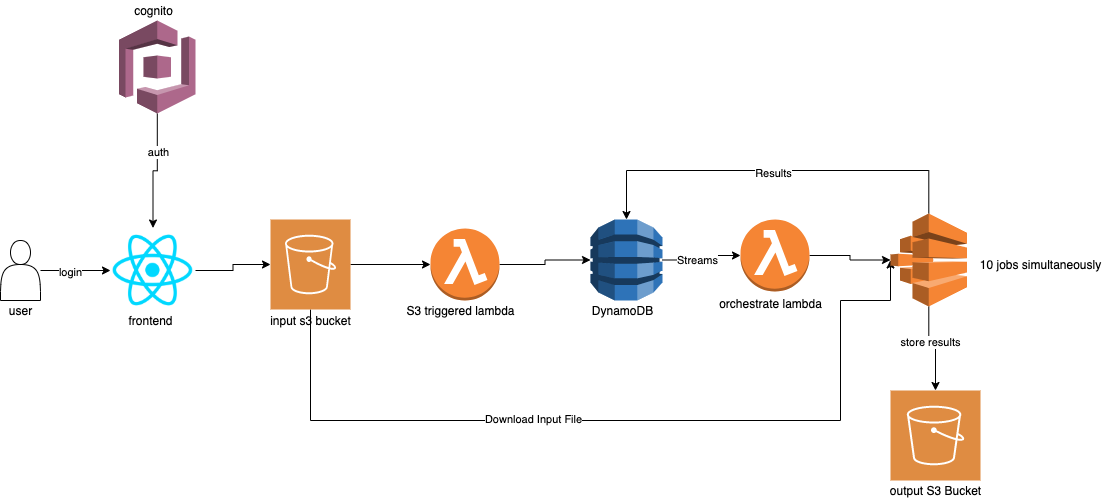

The diagram above was exported from draw.io. Its source (the exported page's mxGraphModel, read from the mxfile embedded in the PNG):
<mxGraphModel dx="1173" dy="1542" grid="1" gridSize="10" guides="1" tooltips="1" connect="1" arrows="1" fold="1" page="1" pageScale="1" pageWidth="850" pageHeight="1100" math="0" shadow="0">
  <root>
    <mxCell id="0" />
    <mxCell id="1" parent="0" />
    <mxCell id="5y71oOrsHIIo1qQNjROu-9" style="edgeStyle=orthogonalEdgeStyle;rounded=0;orthogonalLoop=1;jettySize=auto;html=1;entryX=0;entryY=0.5;entryDx=0;entryDy=0;" edge="1" parent="1" source="5y71oOrsHIIo1qQNjROu-1" target="5y71oOrsHIIo1qQNjROu-2">
      <mxGeometry relative="1" as="geometry" />
    </mxCell>
    <mxCell id="5y71oOrsHIIo1qQNjROu-19" value="login" style="edgeLabel;html=1;align=center;verticalAlign=middle;resizable=0;points=[];" vertex="1" connectable="0" parent="5y71oOrsHIIo1qQNjROu-9">
      <mxGeometry x="-0.1714" y="-1" relative="1" as="geometry">
        <mxPoint as="offset" />
      </mxGeometry>
    </mxCell>
    <mxCell id="5y71oOrsHIIo1qQNjROu-1" value="" style="shape=actor;whiteSpace=wrap;html=1;" vertex="1" parent="1">
      <mxGeometry x="70" y="230" width="40" height="60" as="geometry" />
    </mxCell>
    <mxCell id="5y71oOrsHIIo1qQNjROu-10" style="edgeStyle=orthogonalEdgeStyle;rounded=0;orthogonalLoop=1;jettySize=auto;html=1;" edge="1" parent="1" source="5y71oOrsHIIo1qQNjROu-2" target="5y71oOrsHIIo1qQNjROu-3">
      <mxGeometry relative="1" as="geometry" />
    </mxCell>
    <mxCell id="5y71oOrsHIIo1qQNjROu-2" value="" style="shape=image;html=1;verticalAlign=top;verticalLabelPosition=bottom;labelBackgroundColor=#ffffff;imageAspect=0;aspect=fixed;image=https://cdn4.iconfinder.com/data/icons/logos-3/600/React.js_logo-128.png" vertex="1" parent="1">
      <mxGeometry x="180" y="217.5" width="85" height="85" as="geometry" />
    </mxCell>
    <mxCell id="5y71oOrsHIIo1qQNjROu-11" style="edgeStyle=orthogonalEdgeStyle;rounded=0;orthogonalLoop=1;jettySize=auto;html=1;" edge="1" parent="1" source="5y71oOrsHIIo1qQNjROu-3" target="5y71oOrsHIIo1qQNjROu-4">
      <mxGeometry relative="1" as="geometry" />
    </mxCell>
    <mxCell id="5y71oOrsHIIo1qQNjROu-33" style="edgeStyle=orthogonalEdgeStyle;rounded=0;orthogonalLoop=1;jettySize=auto;html=1;entryX=0;entryY=0.5;entryDx=0;entryDy=0;entryPerimeter=0;" edge="1" parent="1" source="5y71oOrsHIIo1qQNjROu-3" target="5y71oOrsHIIo1qQNjROu-7">
      <mxGeometry relative="1" as="geometry">
        <Array as="points">
          <mxPoint x="380" y="410" />
          <mxPoint x="910" y="410" />
          <mxPoint x="910" y="290" />
          <mxPoint x="960" y="290" />
        </Array>
      </mxGeometry>
    </mxCell>
    <mxCell id="5y71oOrsHIIo1qQNjROu-34" value="Download Input File" style="edgeLabel;html=1;align=center;verticalAlign=middle;resizable=0;points=[];" vertex="1" connectable="0" parent="5y71oOrsHIIo1qQNjROu-33">
      <mxGeometry x="-0.2179" y="2" relative="1" as="geometry">
        <mxPoint as="offset" />
      </mxGeometry>
    </mxCell>
    <mxCell id="5y71oOrsHIIo1qQNjROu-3" value="" style="pointerEvents=1;shadow=0;dashed=0;html=1;strokeColor=none;fillColor=#DF8C42;labelPosition=center;verticalLabelPosition=bottom;verticalAlign=top;align=center;outlineConnect=0;shape=mxgraph.veeam2.aws_s3;" vertex="1" parent="1">
      <mxGeometry x="340" y="209" width="80" height="90" as="geometry" />
    </mxCell>
    <mxCell id="5y71oOrsHIIo1qQNjROu-12" style="edgeStyle=orthogonalEdgeStyle;rounded=0;orthogonalLoop=1;jettySize=auto;html=1;" edge="1" parent="1" source="5y71oOrsHIIo1qQNjROu-4" target="5y71oOrsHIIo1qQNjROu-5">
      <mxGeometry relative="1" as="geometry" />
    </mxCell>
    <mxCell id="5y71oOrsHIIo1qQNjROu-4" value="" style="outlineConnect=0;dashed=0;verticalLabelPosition=bottom;verticalAlign=top;align=center;html=1;shape=mxgraph.aws3.lambda_function;fillColor=#F58534;gradientColor=none;" vertex="1" parent="1">
      <mxGeometry x="500" y="218" width="69" height="72" as="geometry" />
    </mxCell>
    <mxCell id="5y71oOrsHIIo1qQNjROu-13" style="edgeStyle=orthogonalEdgeStyle;rounded=0;orthogonalLoop=1;jettySize=auto;html=1;" edge="1" parent="1" source="5y71oOrsHIIo1qQNjROu-5" target="5y71oOrsHIIo1qQNjROu-6">
      <mxGeometry relative="1" as="geometry" />
    </mxCell>
    <mxCell id="5y71oOrsHIIo1qQNjROu-30" value="Streams" style="edgeLabel;html=1;align=center;verticalAlign=middle;resizable=0;points=[];" vertex="1" connectable="0" parent="5y71oOrsHIIo1qQNjROu-13">
      <mxGeometry x="-0.1758" y="1" relative="1" as="geometry">
        <mxPoint y="1" as="offset" />
      </mxGeometry>
    </mxCell>
    <mxCell id="5y71oOrsHIIo1qQNjROu-5" value="" style="outlineConnect=0;dashed=0;verticalLabelPosition=bottom;verticalAlign=top;align=center;html=1;shape=mxgraph.aws3.dynamo_db;fillColor=#2E73B8;gradientColor=none;" vertex="1" parent="1">
      <mxGeometry x="660" y="209" width="72" height="81" as="geometry" />
    </mxCell>
    <mxCell id="5y71oOrsHIIo1qQNjROu-14" style="edgeStyle=orthogonalEdgeStyle;rounded=0;orthogonalLoop=1;jettySize=auto;html=1;" edge="1" parent="1" source="5y71oOrsHIIo1qQNjROu-6" target="5y71oOrsHIIo1qQNjROu-7">
      <mxGeometry relative="1" as="geometry" />
    </mxCell>
    <mxCell id="5y71oOrsHIIo1qQNjROu-6" value="" style="outlineConnect=0;dashed=0;verticalLabelPosition=bottom;verticalAlign=top;align=center;html=1;shape=mxgraph.aws3.lambda_function;fillColor=#F58534;gradientColor=none;" vertex="1" parent="1">
      <mxGeometry x="810" y="209" width="69" height="72" as="geometry" />
    </mxCell>
    <mxCell id="5y71oOrsHIIo1qQNjROu-15" style="edgeStyle=orthogonalEdgeStyle;rounded=0;orthogonalLoop=1;jettySize=auto;html=1;" edge="1" parent="1" source="5y71oOrsHIIo1qQNjROu-7" target="5y71oOrsHIIo1qQNjROu-8">
      <mxGeometry relative="1" as="geometry" />
    </mxCell>
    <mxCell id="5y71oOrsHIIo1qQNjROu-18" value="store results" style="edgeLabel;html=1;align=center;verticalAlign=middle;resizable=0;points=[];" vertex="1" connectable="0" parent="5y71oOrsHIIo1qQNjROu-15">
      <mxGeometry x="-0.2282" y="1" relative="1" as="geometry">
        <mxPoint as="offset" />
      </mxGeometry>
    </mxCell>
    <mxCell id="5y71oOrsHIIo1qQNjROu-16" style="edgeStyle=orthogonalEdgeStyle;rounded=0;orthogonalLoop=1;jettySize=auto;html=1;entryX=0.5;entryY=0;entryDx=0;entryDy=0;entryPerimeter=0;" edge="1" parent="1" source="5y71oOrsHIIo1qQNjROu-7" target="5y71oOrsHIIo1qQNjROu-5">
      <mxGeometry relative="1" as="geometry">
        <Array as="points">
          <mxPoint x="998" y="160" />
          <mxPoint x="696" y="160" />
        </Array>
      </mxGeometry>
    </mxCell>
    <mxCell id="5y71oOrsHIIo1qQNjROu-17" value="Results" style="edgeLabel;html=1;align=center;verticalAlign=middle;resizable=0;points=[];" vertex="1" connectable="0" parent="5y71oOrsHIIo1qQNjROu-16">
      <mxGeometry x="0.0109" y="2" relative="1" as="geometry">
        <mxPoint as="offset" />
      </mxGeometry>
    </mxCell>
    <mxCell id="5y71oOrsHIIo1qQNjROu-7" value="" style="outlineConnect=0;dashed=0;verticalLabelPosition=bottom;verticalAlign=top;align=center;html=1;shape=mxgraph.aws3.batch;fillColor=#F58534;gradientColor=none;" vertex="1" parent="1">
      <mxGeometry x="960" y="203" width="76.5" height="93" as="geometry" />
    </mxCell>
    <mxCell id="5y71oOrsHIIo1qQNjROu-8" value="" style="pointerEvents=1;shadow=0;dashed=0;html=1;strokeColor=none;fillColor=#DF8C42;labelPosition=center;verticalLabelPosition=bottom;verticalAlign=top;align=center;outlineConnect=0;shape=mxgraph.veeam2.aws_s3;" vertex="1" parent="1">
      <mxGeometry x="960" y="380" width="90" height="90" as="geometry" />
    </mxCell>
    <mxCell id="5y71oOrsHIIo1qQNjROu-21" style="edgeStyle=orthogonalEdgeStyle;rounded=0;orthogonalLoop=1;jettySize=auto;html=1;entryX=0.5;entryY=0;entryDx=0;entryDy=0;" edge="1" parent="1" source="5y71oOrsHIIo1qQNjROu-20" target="5y71oOrsHIIo1qQNjROu-2">
      <mxGeometry relative="1" as="geometry" />
    </mxCell>
    <mxCell id="5y71oOrsHIIo1qQNjROu-22" value="auth" style="edgeLabel;html=1;align=center;verticalAlign=middle;resizable=0;points=[];" vertex="1" connectable="0" parent="5y71oOrsHIIo1qQNjROu-21">
      <mxGeometry x="-0.3603" y="1" relative="1" as="geometry">
        <mxPoint as="offset" />
      </mxGeometry>
    </mxCell>
    <mxCell id="5y71oOrsHIIo1qQNjROu-20" value="" style="outlineConnect=0;dashed=0;verticalLabelPosition=bottom;verticalAlign=top;align=center;html=1;shape=mxgraph.aws3.cognito;fillColor=#AD688B;gradientColor=none;" vertex="1" parent="1">
      <mxGeometry x="188.5" y="10" width="76.5" height="93" as="geometry" />
    </mxCell>
    <mxCell id="5y71oOrsHIIo1qQNjROu-23" value="cognito" style="text;html=1;align=center;verticalAlign=middle;resizable=0;points=[];autosize=1;" vertex="1" parent="1">
      <mxGeometry x="197.5" y="-10" width="50" height="20" as="geometry" />
    </mxCell>
    <mxCell id="5y71oOrsHIIo1qQNjROu-24" value="user" style="text;html=1;align=center;verticalAlign=middle;resizable=0;points=[];autosize=1;" vertex="1" parent="1">
      <mxGeometry x="70" y="290" width="40" height="20" as="geometry" />
    </mxCell>
    <mxCell id="5y71oOrsHIIo1qQNjROu-25" value="frontend" style="text;html=1;align=center;verticalAlign=middle;resizable=0;points=[];autosize=1;" vertex="1" parent="1">
      <mxGeometry x="190" y="300" width="60" height="20" as="geometry" />
    </mxCell>
    <mxCell id="5y71oOrsHIIo1qQNjROu-26" value="input s3 bucket" style="text;html=1;align=center;verticalAlign=middle;resizable=0;points=[];autosize=1;" vertex="1" parent="1">
      <mxGeometry x="330" y="300" width="100" height="20" as="geometry" />
    </mxCell>
    <mxCell id="5y71oOrsHIIo1qQNjROu-27" value="orchestrate lambda" style="text;html=1;align=center;verticalAlign=middle;resizable=0;points=[];autosize=1;" vertex="1" parent="1">
      <mxGeometry x="780" y="282.5" width="120" height="20" as="geometry" />
    </mxCell>
    <mxCell id="5y71oOrsHIIo1qQNjROu-28" value="10 jobs simultaneously" style="text;html=1;align=center;verticalAlign=middle;resizable=0;points=[];autosize=1;" vertex="1" parent="1">
      <mxGeometry x="1040" y="244" width="140" height="20" as="geometry" />
    </mxCell>
    <mxCell id="5y71oOrsHIIo1qQNjROu-29" value="DynamoDB" style="text;html=1;align=center;verticalAlign=middle;resizable=0;points=[];autosize=1;" vertex="1" parent="1">
      <mxGeometry x="652" y="290" width="80" height="20" as="geometry" />
    </mxCell>
    <mxCell id="5y71oOrsHIIo1qQNjROu-31" value="output S3 Bucket" style="text;html=1;align=center;verticalAlign=middle;resizable=0;points=[];autosize=1;" vertex="1" parent="1">
      <mxGeometry x="950" y="470" width="110" height="20" as="geometry" />
    </mxCell>
    <mxCell id="5y71oOrsHIIo1qQNjROu-32" value="S3 triggered lambda" style="text;html=1;align=center;verticalAlign=middle;resizable=0;points=[];autosize=1;" vertex="1" parent="1">
      <mxGeometry x="470" y="290" width="120" height="20" as="geometry" />
    </mxCell>
  </root>
</mxGraphModel>